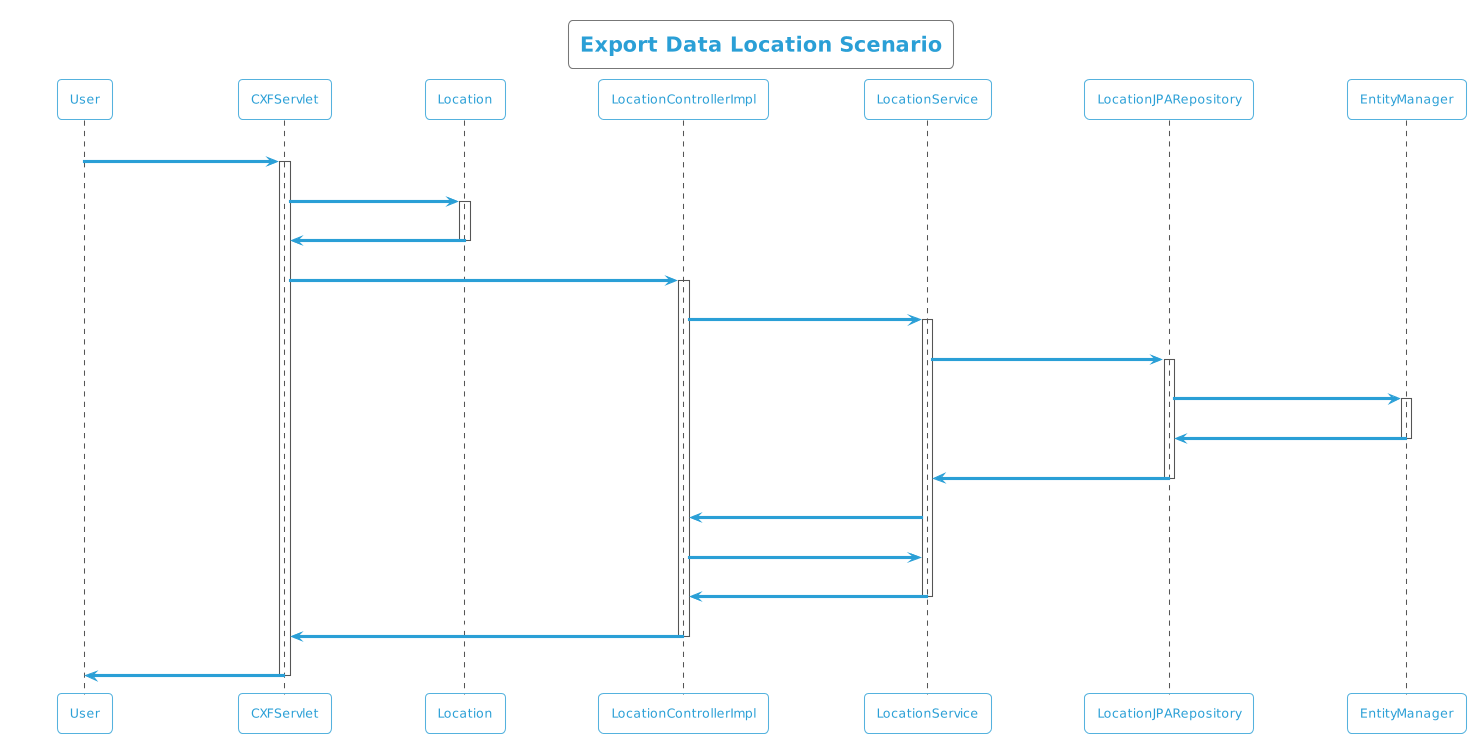

The diagram above was rendered by PlantUML. Its source (embedded in the PNG):
@startuml
!theme cyborg-outline
title Export Data Location Scenario
participant User
User -> CXFServlet: Location
activate CXFServlet
CXFServlet -> Location: << export >>
activate Location
Location -> CXFServlet: << instance >>
deactivate Location
CXFServlet -> LocationControllerImpl: export(:Location)
activate LocationControllerImpl
LocationControllerImpl -> LocationService: search(:Location)
activate LocationService
LocationService -> LocationJPARepository: search(:Location)
activate LocationJPARepository
LocationJPARepository -> EntityManager: save(:Location)
activate EntityManager
EntityManager -> LocationJPARepository: << persisted Location >>
deactivate EntityManager
LocationJPARepository -> LocationService: << persisted Location >>
deactivate LocationJPARepository
LocationService -> LocationControllerImpl: response(:List<Location>)
LocationControllerImpl -> LocationService: export(:Location)
LocationService -> LocationControllerImpl: << persisted Location.xlsx >>
deactivate LocationService
LocationControllerImpl -> CXFServlet: << persisted Location.xlsx >>
deactivate LocationControllerImpl
CXFServlet -> User: marshalled Location XML
deactivate CXFServlet
@enduml